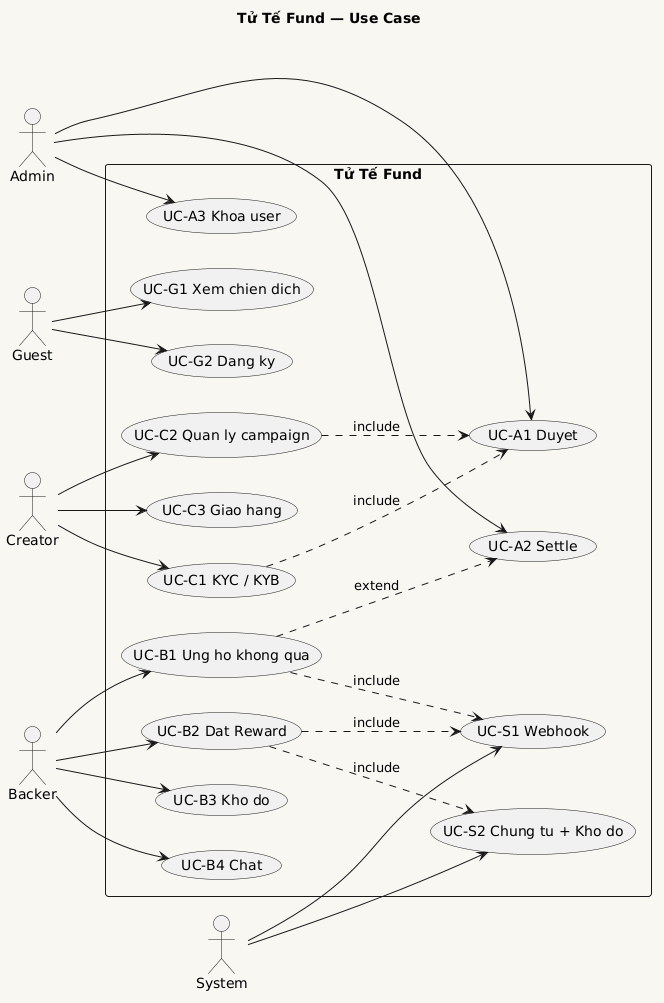

The diagram above was rendered by PlantUML. Its source (embedded in the PNG):
@startuml
left to right direction
skinparam backgroundColor #F8F7F2
title Tử Tế Fund — Use Case

actor Guest
actor Backer
actor Creator
actor Admin
actor System

rectangle "Tử Tế Fund" {
  usecase "UC-G1 Xem chien dich" as UG1
  usecase "UC-G2 Dang ky" as UG2
  usecase "UC-B1 Ung ho khong qua" as UB1
  usecase "UC-B2 Dat Reward" as UB2
  usecase "UC-B3 Kho do" as UB3
  usecase "UC-B4 Chat" as UB4
  usecase "UC-C1 KYC / KYB" as UC1
  usecase "UC-C2 Quan ly campaign" as UC2
  usecase "UC-C3 Giao hang" as UC3
  usecase "UC-A1 Duyet" as UA1
  usecase "UC-A2 Settle" as UA2
  usecase "UC-A3 Khoa user" as UA3
  usecase "UC-S1 Webhook" as US1
  usecase "UC-S2 Chung tu + Kho do" as US2
}

Guest --> UG1
Guest --> UG2
Backer --> UB1
Backer --> UB2
Backer --> UB3
Backer --> UB4
Creator --> UC1
Creator --> UC2
Creator --> UC3
Admin --> UA1
Admin --> UA2
Admin --> UA3
System --> US1
System --> US2

UB1 ..> US1 : include
UB2 ..> US1 : include
UB2 ..> US2 : include
UB1 ..> UA2 : extend
UC2 ..> UA1 : include
UC1 ..> UA1 : include
@enduml